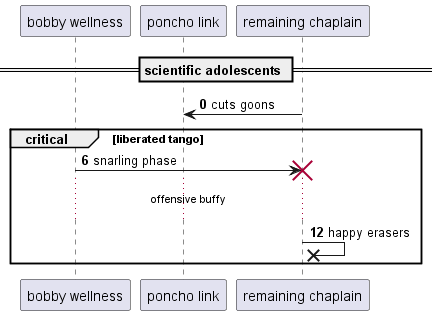

The diagram above was rendered by PlantUML. Its source (embedded in the PNG):
@startuml
participant "bobby wellness" as 0
participant "poncho link" as 1
participant "remaining chaplain" as 2
== scientific adolescents ==
autonumber 0 6
2 -> 1: cuts goons
critical liberated tango
0 -> 2!! : snarling phase
...offensive buffy...
2 ->x 2: happy erasers
autonumber stop
end
@enduml